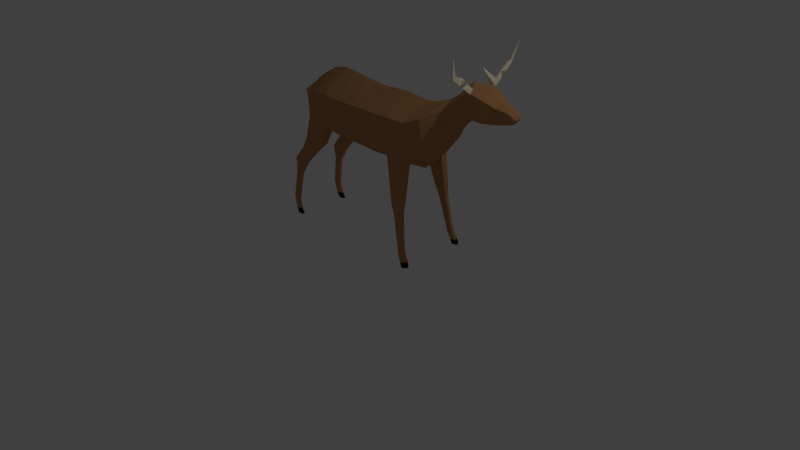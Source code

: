 # Source: Deer_rigged_.blend  (saved by Blender 2.76.0; exported with 4.5.12 LTS)
import bpy
from mathutils import Matrix  # noqa: F401  (used for matrix-valued properties, if any)

bpy.ops.wm.read_factory_settings(use_empty=True)
scene = bpy.context.scene
scene.name = 'Scene'

# ---- collections
col_collection_1 = bpy.data.collections.new('Collection 1'); scene.collection.children.link(col_collection_1)

# ---- materials (node trees are filled in below, after node groups)
mat_deer_skin = bpy.data.materials.new('deer skin')
mat_deer_skin.alpha_threshold = 0.0
mat_deer_skin.diffuse_color = (0.4735, 0.2307, 0.09531, 1.0)
mat_deer_skin.roughness = 0.5
mat_deer_horn = bpy.data.materials.new('deer horn')
mat_deer_horn.alpha_threshold = 0.0
mat_deer_horn.diffuse_color = (0.9734, 0.8632, 0.6514, 1.0)
mat_deer_horn.roughness = 0.5
mat_deer_hoaves = bpy.data.materials.new('Deer hoaves')
mat_deer_hoaves.alpha_threshold = 0.0
mat_deer_hoaves.diffuse_color = (0.01229, 0.01229, 0.01229, 1.0)
mat_deer_hoaves.roughness = 0.5

# ---- material node trees
mat_deer_skin.use_nodes = True; mat_deer_skin.node_tree.nodes.clear()
_N = mat_deer_skin.node_tree.nodes; _L = mat_deer_skin.node_tree.links
n0 = _N.new('ShaderNodeOutputMaterial'); n0.name = 'Material Output'; n0.location = (300, 300)
n1 = _N.new('ShaderNodeBsdfDiffuse'); n1.name = 'Diffuse BSDF'; n1.location = (10, 300)
n1.inputs[0].default_value = (0.491, 0.2423, 0.0999, 1.0)
_L.new(n1.outputs[0], n0.inputs[0])
n0.is_active_output = True
mat_deer_horn.use_nodes = True; mat_deer_horn.node_tree.nodes.clear()
_N = mat_deer_horn.node_tree.nodes; _L = mat_deer_horn.node_tree.links
n0 = _N.new('ShaderNodeOutputMaterial'); n0.name = 'Material Output'; n0.location = (300, 300)
n1 = _N.new('ShaderNodeBsdfDiffuse'); n1.name = 'Diffuse BSDF'; n1.location = (10, 300)
n1.inputs[0].default_value = (1.0, 0.8918, 0.6729, 1.0)
_L.new(n1.outputs[0], n0.inputs[0])
n0.is_active_output = True
mat_deer_hoaves.use_nodes = True; mat_deer_hoaves.node_tree.nodes.clear()
_N = mat_deer_hoaves.node_tree.nodes; _L = mat_deer_hoaves.node_tree.links
n0 = _N.new('ShaderNodeOutputMaterial'); n0.name = 'Material Output'; n0.location = (300, 300)
n1 = _N.new('ShaderNodeBsdfDiffuse'); n1.name = 'Diffuse BSDF'; n1.location = (10, 300)
n1.inputs[0].default_value = (0.01341, 0.01341, 0.01341, 1.0)
_L.new(n1.outputs[0], n0.inputs[0])
n0.is_active_output = True

# ---- world
world_world = bpy.data.worlds.new('World'); scene.world = world_world
world_world.color = (0.05088, 0.05088, 0.05088)
world_world.use_sun_shadow = False
world_world.sun_shadow_jitter_overblur = 0.0
world_world.cycles.sampling_method = 'MANUAL'
world_world.cycles.sample_map_resolution = 256

# ---- cameras
cam_camera = bpy.data.cameras.new('Camera')
cam_camera.clip_end = 100.0
cam_camera.lens = 35.0
cam_camera.sensor_width = 32.0
cam_camera.sensor_height = 18.0
cam_camera.ortho_scale = 7.314
cam_camera.dof.focus_distance = 0.0

# ---- lights
light_lamp = bpy.data.lights.new('Lamp', 'POINT')
light_lamp.transmission_factor = 0.0
light_lamp.cutoff_distance = 30.0
light_lamp.energy = 100.0
light_lamp.shadow_buffer_clip_start = 1.001
light_lamp.shadow_soft_size = 0.1
light_lamp.shadow_maximum_resolution = 0.006
light_lamp.use_absolute_resolution = True
light_lamp.cycles.use_multiple_importance_sampling = False

# ---- meshes
me_cylinder = bpy.data.meshes.new('Cylinder')
me_cylinder.from_pydata([(0.4143, 1.668, 3.75), (1.014, 2.149, 3.767), (0.4624, 1.61, 3.879), (1.053, 2.091, 3.864), (0.3663, 1.725, 3.879), (0.9761, 2.182, 3.876), (1.191, 2.707, 3.99), (0.5182, 1.756, 3.758), (0.4749, 1.808, 3.875), (0.4563, 1.897, 3.705), (0.4088, 1.931, 3.568), (0.4175, 1.824, 3.616), (0.4815, 1.837, 3.622), (0.5366, 1.966, 3.39), (0.7366, 1.834, 3.872), (0.6598, 1.946, 3.853), (0.7469, 2.009, 3.877), (0.8232, 1.901, 3.872), (0.8001, 1.957, 3.991), (0.7471, 1.916, 3.991), (0.7679, 2.028, 3.984), (0.7191, 1.982, 3.991), (0.748, 2.144, 4.105), (0.2366, 1.473, 3.571), (0.2847, 1.416, 3.7), (0.1886, 1.53, 3.7), (0.0, 1.127, -1.0), (0.0, 1.009, 1.282), (0.866, 0.5, -1.0), (0.866, 0.5, 1.258), (0.8365, -0.5, -1.0), (0.866, -0.5176, 1.332), (0.0, -0.9235, -1.0), (0.0, -1.0, 1.258), (0.0, 0.9522, 0.1115), (0.866, 0.5, 0.0001744), (0.8934, -0.5, -0.1508), (0.0, -1.096, -7.215e-09), (0.0, 0.9612, 1.632), (0.866, 0.5, 1.608), (0.9376, -0.5176, 1.608), (0.0, -1.0, 1.608), (0.0, 0.9054, 1.951), (0.866, 0.5, 1.927), (0.866, -0.5176, 1.831), (0.0, -1.0, 1.927), (0.0, 0.9825, 2.364), (0.7456, 0.6827, 2.405), (0.7456, -0.03035, 2.557), (0.0, -0.3868, 2.633), (0.0, 1.154, 2.829), (0.3618, 0.925, 2.847), (0.3618, 0.3825, 2.939), (0.0, 0.1171, 2.979), (0.0, 1.388, 3.178), (0.3493, 1.218, 3.201), (0.3493, 0.8184, 3.287), (0.0, 0.5998, 3.337), (0.5894, -0.6599, -1.0), (0.5665, -0.7242, 1.325), (0.6347, -0.6662, -0.1508), (0.5082, -0.7242, 1.608), (0.5795, -0.7242, 1.916), (0.4665, -0.1777, 2.588), (0.331, 0.2729, 2.955), (0.3264, 0.7281, 3.308), (0.7577, -1.897, 1.572), (0.9597, -1.859, 1.575), (0.7249, -1.865, 1.734), (0.994, -1.857, 1.738), (0.7587, -1.861, 1.916), (0.955, -1.826, 1.865), (0.7827, -2.015, 1.607), (0.9548, -1.983, 1.609), (0.7548, -1.988, 1.745), (0.9839, -1.982, 1.748), (0.7836, -1.985, 1.9), (0.9507, -1.956, 1.857), (0.8005, -2.137, 1.651), (0.9497, -2.109, 1.653), (0.7763, -2.113, 1.771), (0.9749, -2.108, 1.774), (0.8013, -2.111, 1.905), (0.9461, -2.085, 1.868), (0.8947, -3.0, 1.828), (1.003, -2.979, 1.83), (0.8771, -2.983, 1.915), (1.021, -2.978, 1.917), (0.8952, -2.981, 2.013), (1.001, -2.962, 1.986), (0.866, 0.5, -0.4999), (0.8657, -0.5, -0.5), (0.0, -1.01, -0.5), (0.0, 1.04, -0.4443), (0.5598, -0.7105, -0.5), (0.0, 1.142, -1.241), (0.846, 0.5486, -1.241), (0.818, -0.3978, -1.241), (0.0, -0.7987, -1.241), (0.5842, -0.5492, -1.241), (0.0, 1.056, -1.711), (0.8243, 0.495, -1.711), (0.9293, -0.3193, -1.711), (0.0, -0.7785, -1.711), (0.4159, -0.5771, -1.711), (0.0, 0.8208, -2.147), (0.7453, 0.3749, -2.147), (0.7243, -0.3359, -2.147), (0.0, -0.6369, -2.147), (0.5487, -0.4496, -2.147), (0.0, 0.6047, -2.476), (0.5741, 0.3822, -2.433), (0.5636, 0.1423, -2.376), (0.0, -0.007945, -2.451), (0.476, 0.08555, -2.405), (0.8257, -1.056, -1.538), (0.6059, -1.081, -1.538), (0.9326, -1.039, -1.912), (0.4763, -1.042, -1.912), (0.7808, -0.9787, -2.258), (0.6157, -0.9977, -2.258), (0.8078, -1.46, -1.974), (0.6496, -1.478, -1.974), (0.8848, -1.448, -2.243), (0.5563, -1.45, -2.243), (0.7755, -1.404, -2.492), (0.6567, -1.418, -2.492), (0.8194, -1.878, -2.372), (0.6741, -1.895, -2.372), (0.8901, -1.867, -2.619), (0.5883, -1.869, -2.619), (0.7897, -1.827, -2.848), (0.6805, -1.84, -2.848), (0.8019, -2.323, -2.618), (0.73, -2.331, -2.618), (0.8369, -2.317, -2.74), (0.6875, -2.318, -2.74), (0.7872, -2.298, -2.853), (0.7332, -2.304, -2.853), (0.8289, -2.944, -2.732), (0.757, -2.953, -2.732), (0.8639, -2.939, -2.854), (0.7145, -2.94, -2.854), (0.8142, -2.919, -2.967), (0.7602, -2.925, -2.967), (0.84, -3.16, -2.776), (0.7715, -3.168, -2.776), (0.8733, -3.155, -2.893), (0.7311, -3.155, -2.893), (0.826, -3.136, -3.001), (0.7746, -3.142, -3.001), (0.8517, -3.466, -2.708), (0.7831, -3.473, -2.708), (0.885, -3.46, -2.824), (0.7427, -3.461, -2.824), (0.8377, -3.442, -2.932), (0.7862, -3.447, -2.932), (0.8616, -3.635, -2.613), (0.7866, -3.643, -2.613), (0.898, -3.629, -2.74), (0.7424, -3.63, -2.74), (0.8462, -3.608, -2.858), (0.79, -3.615, -2.858), (0.9183, -3.27, 1.891), (1.033, -3.249, 1.892), (0.8998, -3.252, 1.983), (1.052, -3.248, 1.985), (0.919, -3.25, 2.085), (1.03, -3.23, 2.057), (0.9365, -3.454, 1.987), (1.051, -3.432, 1.988), (0.918, -3.436, 2.079), (1.07, -3.431, 2.081), (0.9371, -3.434, 2.182), (1.048, -3.414, 2.153), (0.9519, -3.609, 2.032), (1.066, -3.587, 2.034), (0.9333, -3.591, 2.124), (1.086, -3.586, 2.126), (0.9525, -3.589, 2.227), (1.064, -3.569, 2.199), (0.0, 1.583, 3.365), (0.3514, 1.422, 3.426), (0.3687, 1.075, 3.606), (0.0, 0.8723, 3.712), (0.3425, 0.9911, 3.65), (0.0, 1.79, 3.629), (0.4292, 1.625, 3.81), (0.4292, 1.075, 3.848), (0.0, 0.7543, 3.871), (0.3923, 0.9424, 3.858), (0.0, 1.708, 4.123), (0.3997, 1.533, 4.124), (0.3997, 1.073, 4.156), (0.0, 0.8054, 4.175), (0.3689, 0.9627, 4.164), (0.0, 1.471, 4.472), (0.2539, 1.356, 4.473), (0.2539, 1.054, 4.494), (0.0, 0.8786, 4.507), (0.2463, 0.9818, 4.5), (0.0, 1.38, 4.789), (0.1869, 1.297, 4.789), (0.1869, 1.081, 4.804), (0.0, 0.9552, 4.813), (0.1838, 1.029, 4.808), (0.0, 1.318, 4.885), (0.167, 1.258, 4.885), (0.167, 1.099, 4.896), (0.0, 1.006, 4.903), (0.1647, 1.061, 4.899), (0.0, 1.243, 4.948), (0.125, 1.207, 4.948), (0.125, 1.112, 4.966), (0.0, 1.057, 4.959), (0.1241, 1.09, 4.957), (0.125, 1.16, 4.968), (0.0, 1.123, 4.993), (0.09333, 0.5548, -2.453), (0.1333, 0.0388, -2.44), (0.0, 0.4987, -2.463), (0.09259, 0.4546, -2.453), (0.0, 0.4693, -2.624), (0.06344, 0.4495, -2.611), (0.0, 0.4253, -2.613), (0.06334, 0.4072, -2.606), (0.0, 0.3696, -2.691), (0.0515, 0.3544, -2.678), (0.0, 0.3339, -2.677), (0.05145, 0.3195, -2.669)], [], [(0, 7, 1, 3, 17, 14, 2), (8, 15, 16, 5, 1, 7), (2, 14, 15, 8, 4), (4, 0, 23, 25), (1, 5, 6), (5, 3, 6), (3, 1, 6), (0, 4, 10, 11), (8, 7, 12, 9), (7, 0, 11, 12), (4, 8, 9, 10), (9, 12, 13), (11, 10, 13), (12, 11, 13), (10, 9, 13), (15, 14, 19, 21), (17, 3, 5, 16), (14, 17, 18, 19), (17, 16, 20, 18), (16, 15, 21, 20), (19, 18, 22), (18, 20, 22), (20, 21, 22), (21, 19, 22), (23, 24, 25), (2, 4, 25, 24), (0, 2, 24, 23), (34, 27, 29, 35), (35, 29, 31, 36), (60, 59, 33, 37), (94, 60, 37, 92), (90, 35, 36, 91), (93, 34, 35, 90), (31, 40, 69, 67), (31, 29, 39, 40), (29, 27, 38, 39), (61, 59, 66, 68), (40, 39, 43, 44), (39, 38, 42, 43), (62, 44, 48, 63), (44, 43, 47, 48), (43, 42, 46, 47), (63, 48, 52, 64), (48, 47, 51, 52), (47, 46, 50, 51), (64, 52, 56, 65), (52, 51, 55, 56), (51, 50, 54, 55), (53, 64, 65, 57), (49, 63, 64, 53), (45, 62, 63, 49), (41, 61, 62, 45), (33, 59, 61, 41), (91, 36, 60, 94), (36, 31, 59, 60), (69, 71, 77, 75), (68, 66, 72, 74), (40, 44, 71, 69), (62, 61, 68, 70), (59, 31, 67, 66), (44, 62, 70, 71), (77, 76, 82, 83), (76, 74, 80, 82), (67, 69, 75, 73), (66, 67, 73, 72), (70, 68, 74, 76), (71, 70, 76, 77), (81, 83, 89, 87), (80, 78, 84, 86), (74, 72, 78, 80), (75, 77, 83, 81), (73, 75, 81, 79), (72, 73, 79, 78), (89, 88, 167, 168), (88, 86, 165, 167), (79, 81, 87, 85), (78, 79, 85, 84), (82, 80, 86, 88), (83, 82, 88, 89), (30, 91, 94, 58), (26, 93, 90, 28), (28, 90, 91, 30), (58, 94, 92, 32), (58, 32, 98, 99), (30, 58, 99, 97), (28, 30, 97, 96), (26, 28, 96, 95), (99, 98, 103, 104), (95, 96, 101, 100), (107, 102, 117, 119), (96, 97, 102, 101), (104, 103, 108, 109), (100, 101, 106, 105), (102, 97, 115, 117), (101, 102, 107, 106), (109, 108, 113, 219, 114), (105, 106, 111, 218, 110), (107, 109, 114, 112), (106, 107, 112, 111), (119, 117, 123, 125), (117, 115, 121, 123), (97, 99, 116, 115), (99, 104, 118, 116), (104, 109, 120, 118), (109, 107, 119, 120), (121, 122, 128, 127), (122, 124, 130, 128), (120, 119, 125, 126), (116, 118, 124, 122), (115, 116, 122, 121), (118, 120, 126, 124), (132, 131, 137, 138), (131, 129, 135, 137), (124, 126, 132, 130), (123, 121, 127, 129), (125, 123, 129, 131), (126, 125, 131, 132), (136, 138, 144, 142), (133, 134, 140, 139), (128, 130, 136, 134), (127, 128, 134, 133), (130, 132, 138, 136), (129, 127, 133, 135), (144, 143, 149, 150), (143, 141, 147, 149), (135, 133, 139, 141), (137, 135, 141, 143), (138, 137, 143, 144), (134, 136, 142, 140), (147, 145, 151, 153), (148, 150, 156, 154), (140, 142, 148, 146), (139, 140, 146, 145), (142, 144, 150, 148), (141, 139, 145, 147), (156, 155, 161, 162), (155, 153, 159, 161), (149, 147, 153, 155), (150, 149, 155, 156), (146, 148, 154, 152), (145, 146, 152, 151), (157, 158, 160, 159), (159, 160, 162, 161), (152, 154, 160, 158), (151, 152, 158, 157), (154, 156, 162, 160), (153, 151, 157, 159), (166, 168, 174, 172), (165, 163, 169, 171), (86, 84, 163, 165), (87, 89, 168, 166), (85, 87, 166, 164), (84, 85, 164, 163), (174, 173, 179, 180), (173, 171, 177, 179), (164, 166, 172, 170), (163, 164, 170, 169), (167, 165, 171, 173), (168, 167, 173, 174), (175, 176, 178, 177), (177, 178, 180, 179), (171, 169, 175, 177), (172, 174, 180, 178), (170, 172, 178, 176), (169, 170, 176, 175), (56, 55, 182, 183), (65, 56, 183, 185), (55, 54, 181, 182), (57, 65, 185, 184), (184, 185, 190, 189), (183, 182, 187, 188), (185, 183, 188, 190), (182, 181, 186, 187), (189, 190, 195, 194), (188, 187, 192, 193), (190, 188, 193, 195), (187, 186, 191, 192), (192, 191, 196, 197), (194, 195, 200, 199), (193, 192, 197, 198), (195, 193, 198, 200), (200, 198, 203, 205), (197, 196, 201, 202), (199, 200, 205, 204), (198, 197, 202, 203), (205, 203, 208, 210), (202, 201, 206, 207), (204, 205, 210, 209), (203, 202, 207, 208), (210, 208, 213, 215), (207, 206, 211, 212), (209, 210, 215, 214), (208, 207, 212, 216, 213), (216, 217, 214, 215, 213), (212, 211, 217, 216), (218, 111, 112, 114, 219, 221), (220, 221, 219, 113), (218, 221, 225, 223), (223, 225, 229, 227), (110, 218, 223, 222), (221, 220, 224, 225), (226, 227, 229, 228), (222, 223, 227, 226), (225, 224, 228, 229)])
me_cylinder.polygons.foreach_set('material_index', [1, 1, 1, 0, 1, 1, 1, 1, 1, 1, 1, 1, 1, 1, 1, 1, 1, 1, 1, 1, 1, 1, 1, 1, 0, 1, 1, 0, 0, 0, 0, 0, 0, 0, 0, 0, 0, 0, 0, 0, 0, 0, 0, 0, 0, 0, 0, 0, 0, 0, 0, 0, 0, 0, 0, 0, 0, 0, 0, 0, 0, 0, 0, 0, 0, 0, 0, 0, 0, 0, 0, 0, 0, 0, 0, 0, 0, 0, 0, 0, 0, 0, 0, 0, 0, 0, 0, 0, 0, 0, 0, 0, 0, 0, 0, 0, 0, 0, 0, 0, 0, 0, 0, 0, 0, 0, 0, 0, 0, 0, 0, 0, 0, 0, 0, 0, 0, 0, 0, 0, 0, 0, 0, 0, 0, 0, 0, 0, 0, 0, 0, 0, 0, 0, 0, 2, 2, 0, 0, 0, 0, 2, 2, 2, 2, 2, 2, 0, 0, 0, 0, 0, 0, 2, 2, 0, 0, 0, 0, 2, 2, 2, 2, 2, 2, 0, 0, 0, 0, 0, 0, 0, 0, 0, 0, 0, 0, 0, 0, 0, 0, 0, 0, 0, 0, 0, 0, 0, 0, 0, 0, 0, 0, 0, 0, 0, 0, 0, 0, 0, 0, 0, 0, 0])
me_cylinder.materials.append(mat_deer_skin)
me_cylinder.materials.append(mat_deer_horn)
me_cylinder.materials.append(mat_deer_hoaves)
me_cylinder.use_remesh_preserve_volume = False
me_cylinder.use_remesh_preserve_attributes = False
me_cylinder.use_mirror_x = True
me_cylinder.use_paint_bone_selection = False
me_cylinder.use_paint_mask_vertex = True
me_cylinder.update()
arm_deer_rig = bpy.data.armatures.new('Deer Rig')  # bones are not reproduced

# ---- objects
ob_lamp = bpy.data.objects.new('Lamp', light_lamp)
ob_camera = bpy.data.objects.new('Camera', cam_camera)
ob_deer_rig = bpy.data.objects.new('Deer Rig', arm_deer_rig)
ob_deer = bpy.data.objects.new('Deer', me_cylinder)

# ---- transforms, parenting, visibility, modifiers, constraints
ob_lamp.location = (4.076, 1.005, 5.904)
ob_lamp.rotation_euler = (0.6503, 0.05522, 1.866)
ob_lamp.lock_rotations_4d = False
ob_lamp.empty_display_type = 'ARROWS'
ob_lamp.color = (0.0, 0.0, 0.0, 0.0)
ob_lamp.lineart.crease_threshold = 0.0
ob_camera.location = (7.481, -6.508, 5.344)
ob_camera.rotation_euler = (1.109, 0.01082, 0.8149)
ob_camera.lock_rotations_4d = False
ob_camera.empty_display_type = 'ARROWS'
ob_camera.color = (0.0, 0.0, 0.0, 0.0)
ob_camera.display_type = 'WIRE'
ob_camera.lineart.crease_threshold = 0.0
ob_deer_rig.location = (-1.021, 0.1418, 1.894)
ob_deer_rig.rotation_euler = (1.571, -0.0, 1.571)
ob_deer_rig.scale = (0.949, 0.949, 0.949)
ob_deer_rig.show_in_front = True
ob_deer_rig.lineart.crease_threshold = 0.0
ob_deer.parent = ob_deer_rig
ob_deer.matrix_parent_inverse = Matrix(((1.936, 0.0, 6.939e-18, -0.001605), (0.0, 1.192e-07, 1.936, -1.85), (0.0, -1.936, 1.462e-07, 2.755), (0.0, 0.0, 0.0, 1.0)))
ob_deer.location = (-1.051e-18, 0.8826, 0.9191)
ob_deer.rotation_euler = (1.571, -0.0, 0.0)
ob_deer.scale = (0.2351, 0.2351, 0.2351)
ob_deer.display_type = 'SOLID'
ob_deer.lineart.crease_threshold = 0.0
ob_deer.use_mesh_mirror_x = True
_vg = ob_deer.vertex_groups.new(name='Back Spine')
for _i, _w in zip([26, 27, 28, 29, 30, 32, 33, 34, 35, 36, 37, 41, 58, 60, 90, 91, 92, 93, 94, 95, 96, 97, 98, 99, 100, 101, 102, 103, 104, 105, 106, 107, 108, 109, 111, 112, 113, 114, 219], [0.8238, 0.04057, 0.807, 0.02034, 0.4926, 0.5641, 0.07293, 0.2314, 0.2558, 0.6892, 0.41, 0.01701, 0.5157, 0.694, 0.7048, 0.6982, 0.589, 0.6593, 0.694, 0.8655, 0.8363, 0.1942, 0.4936, 0.1967, 0.9127, 0.8353, 0.06043, 0.2993, 0.0617, 0.9401, 0.8441, 0.153, 0.4976, 0.1451, 0.8764, 0.8073, 0.9337, 0.817, 0.9493]): _vg.add([_i], _w, 'REPLACE')
_vg = ob_deer.vertex_groups.new(name='front Spine')
for _i, _w in zip([26, 27, 28, 29, 30, 31, 32, 33, 34, 35, 36, 37, 38, 39, 41, 42, 43, 44, 45, 46, 47, 48, 49, 50, 51, 52, 53, 58, 60, 63, 64, 90, 91, 92, 93, 94, 95, 96, 98, 100], [0.1398, 0.7394, 0.08552, 0.7186, 0.01568, 0.007807, 0.05883, 0.0645, 0.717, 0.6805, 0.1337, 0.264, 0.5778, 0.5733, 0.06007, 0.2909, 0.2938, 0.003926, 0.08699, 0.169, 0.1862, 0.3147, 0.2535, 0.04451, 0.02935, 0.05914, 0.08244, 0.01261, 0.1054, 0.154, 0.05664, 0.2312, 0.08304, 0.1264, 0.3051, 0.07261, 0.0978, 0.05177, 0.01791, 0.04662]): _vg.add([_i], _w, 'REPLACE')
_vg = ob_deer.vertex_groups.new(name='Neck Base')
for _i, _w in zip([27, 29, 38, 39, 42, 43, 45, 46, 47, 48, 49, 50, 51, 52, 53, 62, 63, 64], [0.08253, 0.07019, 0.1606, 0.1913, 0.282, 0.4188, 0.02032, 0.1827, 0.4685, 0.1901, 0.1402, 0.03787, 0.1042, 0.06064, 0.06282, 0.0002621, 0.3284, 0.07548]): _vg.add([_i], _w, 'REPLACE')
_vg = ob_deer.vertex_groups.new(name='Neck Mid-Bottom')
for _i, _w in zip([27, 38, 39, 41, 42, 43, 45, 46, 47, 48, 49, 50, 51, 52, 53, 54, 56, 57, 63, 64, 65, 184], [0.05328, 0.112, 0.009851, 0.006668, 0.2126, 0.05173, 0.05763, 0.3418, 0.09458, 0.177, 0.1999, 0.1385, 0.1298, 0.5765, 0.5515, 0.01243, 0.09892, 0.1319, 0.1817, 0.606, 0.1176, 0.005524]): _vg.add([_i], _w, 'REPLACE')
_vg = ob_deer.vertex_groups.new(name='Neck Mid-Top')
for _i, _w in zip([27, 38, 39, 42, 43, 46, 47, 48, 49, 50, 51, 52, 53, 54, 55, 56, 57, 63, 64, 65, 181, 182, 183, 184, 185, 188, 189, 190, 194], [0.01513, 0.06671, 0.02609, 0.1235, 0.07788, 0.1939, 0.1521, 0.01545, 0.0565, 0.5095, 0.5493, 0.2238, 0.166, 0.1487, 0.2451, 0.5984, 0.6499, 0.03657, 0.1737, 0.649, 0.0174, 0.01176, 0.0999, 0.1413, 0.1179, 0.02668, 0.07428, 0.04364, 0.002007]): _vg.add([_i], _w, 'REPLACE')
_vg = ob_deer.vertex_groups.new(name='Neck Top')
for _i, _w in zip([0, 1, 2, 3, 4, 5, 6, 7, 8, 9, 10, 11, 12, 13, 14, 15, 16, 17, 18, 19, 20, 21, 22, 23, 24, 25, 42, 46, 47, 50, 51, 54, 55, 56, 65, 181, 182, 183, 185, 186, 187, 188, 190, 191, 192], [0.5923, 0.593, 0.5925, 0.593, 0.5942, 0.593, 0.593, 0.5929, 0.5935, 0.5931, 0.5931, 0.593, 0.593, 0.5929, 0.5929, 0.593, 0.593, 0.5929, 0.5929, 0.5929, 0.593, 0.593, 0.593, 0.5859, 0.5867, 0.6063, 0.03963, 0.07171, 0.005549, 0.1984, 0.1284, 0.6136, 0.5551, 0.1147, 0.06382, 0.4866, 0.4522, 0.1076, 0.05961, 0.1478, 0.1189, 0.02572, 0.003258, 0.05817, 0.02605]): _vg.add([_i], _w, 'REPLACE')
_vg = ob_deer.vertex_groups.new(name='Head')
for _i, _w in zip([0, 1, 2, 3, 4, 5, 6, 7, 8, 9, 10, 11, 12, 13, 14, 15, 16, 17, 18, 19, 20, 21, 22, 23, 24, 25, 50, 51, 52, 53, 54, 55, 56, 57, 65, 181, 182, 183, 184, 185, 186, 187, 188, 189, 190, 191, 192, 193, 194, 195, 196, 197, 198, 199, 200, 201, 202, 203, 204, 205, 206, 207, 208, 209, 210, 211, 212, 213, 214, 215, 216, 217], [0.4077, 0.407, 0.4075, 0.407, 0.4058, 0.407, 0.407, 0.4071, 0.4065, 0.4069, 0.4069, 0.407, 0.407, 0.4071, 0.4071, 0.407, 0.407, 0.4071, 0.407, 0.407, 0.407, 0.407, 0.407, 0.4141, 0.4133, 0.3937, 0.06094, 0.03679, 0.003104, 0.01126, 0.184, 0.1668, 0.1524, 0.1429, 0.1289, 0.467, 0.5133, 0.7708, 0.8017, 0.7949, 0.837, 0.8671, 0.915, 0.8934, 0.9152, 0.9351, 0.9546, 0.9735, 0.9614, 0.9729, 0.9878, 0.9925, 0.9948, 0.9907, 0.9941, 0.9978, 0.9987, 0.9991, 0.9983, 0.999, 0.9991, 0.9994, 0.9996, 0.9992, 0.9995, 0.9997, 0.9997, 0.9998, 0.9996, 0.9997, 0.9998, 0.9999]): _vg.add([_i], _w, 'REPLACE')
_vg = ob_deer.vertex_groups.new(name='Front Thigh.L')
for _i, _w in zip([27, 29, 30, 31, 32, 33, 35, 36, 37, 38, 39, 40, 43, 44, 45, 47, 48, 49, 52, 53, 58, 59, 60, 61, 62, 63, 64, 66, 67, 68, 69, 70, 71, 72, 73, 74, 75, 76, 77, 78, 79, 80, 81, 82, 83, 85, 91, 92, 94, 97, 99, 102, 115, 116, 117, 118, 119, 120, 121, 122, 123, 125, 126, 140, 142, 143, 144, 195, 198, 200, 203, 205, 208, 210, 213, 215, 216], [0.01024, 0.1304, 0.0, 0.0, 0.01966, 0.0, 0.01247, 0.0, 0.01913, 0.004028, 0.09828, 0.2977, 0.1131, 0.0, 0.0, 0.0535, 0.2172, 0.0, 0.04939, 0.05911, 0.0, 0.186, 0.0, 0.0714, 0.0, 0.07684, 0.03494, 0.9304, 0.9863, 0.3774, 0.9634, 0.9717, 1.0, 0.8073, 0.7278, 0.7207, 0.8462, 0.9732, 0.8795, 0.554, 0.6552, 0.4583, 0.511, 0.6291, 0.5977, 0.0, 0.0, 0.07255, 0.0, 0.0, 0.0, 0.0, 0.0, 0.0, 0.0, 0.0, 0.0, 0.0, 0.0, 0.0, 0.0, 0.0, 0.0, 0.0, 0.0, 0.0, 0.0, 0.0, 0.0, 0.0, 0.0, 0.0, 0.0, 0.0, 0.0, 0.0, 0.0]): _vg.add([_i], _w, 'REPLACE')
_vg = ob_deer.vertex_groups.new(name='Front Sheen.L')
for _i, _w in zip([66, 67, 68, 69, 70, 71, 72, 73, 74, 75, 76, 77, 78, 79, 80, 81, 82, 83, 84, 85, 86, 87, 88, 89, 163, 164, 165, 166, 167, 168, 169, 170, 171, 172, 173, 174, 175, 176, 177, 178, 179, 180], [0.6221, 0.5012, 0.134, 0.4577, 0.6975, 0.475, 0.8147, 0.6927, 0.7574, 0.9582, 0.9721, 0.9057, 0.9842, 0.9569, 0.9217, 0.9088, 1.0, 0.9998, 0.9989, 0.9982, 0.9995, 1.0, 1.0, 0.9998, 0.9999, 0.9999, 1.0, 1.0, 1.0, 1.0, 1.0, 1.0, 1.0, 1.0, 1.0, 1.0, 1.0, 1.0, 1.0, 1.0, 1.0, 1.0]): _vg.add([_i], _w, 'REPLACE')
_vg = ob_deer.vertex_groups.new(name='Front Thigh.R')
for _i, _w in zip([33, 37, 41, 45, 49, 53, 92], [0.0, 0.01913, 0.0, 0.0, 0.0, 0.05911, 0.07255]): _vg.add([_i], _w, 'REPLACE')
_vg = ob_deer.vertex_groups.new(name='Front Sheen.R')
_vg = ob_deer.vertex_groups.new(name='Back Thigh.L')
for _i, _w in zip([26, 28, 30, 32, 33, 36, 37, 41, 58, 60, 90, 91, 92, 94, 95, 96, 97, 98, 99, 100, 101, 102, 103, 104, 105, 106, 107, 108, 109, 110, 111, 112, 113, 114, 115, 116, 117, 118, 119, 120, 121, 122, 123, 124, 125, 126, 127, 128, 129, 130, 131, 132, 218, 219, 220, 221, 222, 223, 224, 225, 226, 227, 228, 229], [0.003899, 0.0, 0.0, 0.2677, 0.0, 0.02593, 0.0, 0.0, 0.0, 0.0, 0.03261, 0.06509, 0.03096, 0.0, 0.009997, 0.04991, 0.0, 0.279, 0.0, 0.02105, 0.0, 0.8583, 0.4544, 0.4588, 0.02351, 0.0, 0.2577, 0.4, 0.187, 0.006667, 0.0, 0.0, 0.02822, 0.0, 0.699, 0.884, 0.9324, 0.9937, 0.9944, 0.9945, 0.9993, 1.001, 0.9981, 1.008, 0.9949, 0.9878, 0.9703, 0.9608, 0.943, 0.9324, 0.5498, 0.5501, 0.0, 0.0, 0.0, 0.0, 0.01761, 0.0, 0.01009, 0.0, 0.02474, 0.01224, 0.02134, 0.009049]): _vg.add([_i], _w, 'REPLACE')
_vg = ob_deer.vertex_groups.new(name='Back Sheen.L')
for _i, _w in zip([127, 128, 129, 130, 131, 132, 133, 134, 135, 136, 137, 138, 139, 140, 141, 142, 143, 144, 145, 146, 147, 148, 149, 150, 151, 152, 153, 154, 155, 156, 157, 158, 159, 160, 161, 162], [0.009211, 0.02815, 0.05695, 0.06766, 0.4502, 0.4499, 0.9776, 0.9813, 0.994, 0.9943, 0.9898, 0.9925, 0.9997, 0.9997, 0.9995, 0.9998, 0.9994, 0.9993, 1.0, 1.0, 1.0, 1.0, 1.0, 1.0, 1.0, 1.0, 1.0, 1.0, 1.0, 1.0, 1.0, 1.0, 1.0, 1.0, 1.0, 1.0]): _vg.add([_i], _w, 'REPLACE')
_vg = ob_deer.vertex_groups.new(name='Back Thigh.R')
for _i, _w in zip([32, 33, 37, 41, 92, 98, 103, 108, 110, 113, 220, 222, 224, 226, 228], [0.2677, 0.0, 0.0, 0.0, 0.03096, 0.279, 0.4544, 0.4, 0.006667, 0.02822, 0.0, 0.01761, 0.01009, 0.02474, 0.02134]): _vg.add([_i], _w, 'REPLACE')
_vg = ob_deer.vertex_groups.new(name='Back Sheen.R')
_vg = ob_deer.vertex_groups.new(name='Back Leg Pol Target.L')
_vg = ob_deer.vertex_groups.new(name='Back Leg Pol Target.R')
_m = ob_deer.modifiers.new('Mirror', 'MIRROR')
_m.use_clip = True
_m = ob_deer.modifiers.new('Armature', 'ARMATURE')
_m.object = ob_deer_rig

# ---- collection membership
col_collection_1.objects.link(ob_lamp)
col_collection_1.objects.link(ob_camera)
col_collection_1.objects.link(ob_deer_rig)
col_collection_1.objects.link(ob_deer)

# ---- scene / render settings (as saved in the file)
scene.camera = ob_camera
scene.frame_start = 1; scene.frame_end = 250; scene.frame_set(1)
scene.render.engine = 'CYCLES'
scene.render.resolution_percentage = 50
scene.render.dither_intensity = 0.0
scene.cycles.use_denoising = False
scene.cycles.samples = 10
scene.cycles.sampling_pattern = 'TABULATED_SOBOL'
scene.cycles.light_sampling_threshold = 0.0
scene.cycles.use_adaptive_sampling = False
scene.cycles.use_light_tree = False
scene.cycles.blur_glossy = 0.0
scene.cycles.pixel_filter_type = 'GAUSSIAN'
scene.cycles.sample_clamp_indirect = 0.0
scene.view_settings.view_transform = 'Standard'
bpy.context.view_layer.update()
